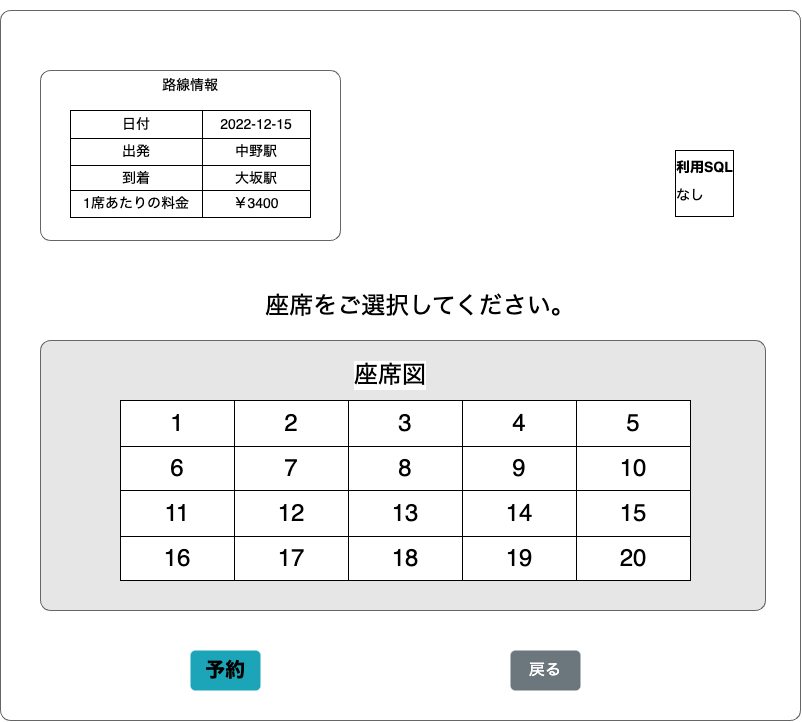

The diagram above was exported from draw.io. Its source (the exported page's mxGraphModel, read from the mxfile embedded in the PNG):
<mxGraphModel dx="1582" dy="2124" grid="1" gridSize="10" guides="1" tooltips="1" connect="1" arrows="1" fold="1" page="1" pageScale="1" pageWidth="1654" pageHeight="1169" background="#ffffff" math="0" shadow="0">
  <root>
    <mxCell id="0" />
    <mxCell id="1" parent="0" />
    <mxCell id="hSuETQnIYKSkKjCoxl6b-1" value="" style="shape=mxgraph.mockup.containers.marginRect;rectMarginTop=10;strokeColor=#666666;strokeWidth=1;dashed=0;rounded=1;arcSize=5;recursiveResize=0;labelBackgroundColor=none;labelBorderColor=none;fontSize=14;fontColor=#000000;fillColor=default;gradientColor=none;movable=0;resizable=0;rotatable=0;deletable=0;editable=0;connectable=0;" parent="1" vertex="1">
      <mxGeometry x="230" y="-890" width="800" height="720" as="geometry" />
    </mxCell>
    <mxCell id="hSuETQnIYKSkKjCoxl6b-16" value="" style="shape=mxgraph.mockup.containers.marginRect;rectMarginTop=10;strokeColor=#666666;strokeWidth=1;dashed=0;rounded=1;arcSize=5;recursiveResize=0;labelBackgroundColor=#FFFFFF;labelBorderColor=none;fontSize=14;fontColor=#000000;fillColor=default;gradientColor=none;movable=0;resizable=0;rotatable=0;deletable=0;editable=0;connectable=0;" parent="1" vertex="1">
      <mxGeometry x="270" y="-830" width="300" height="180" as="geometry" />
    </mxCell>
    <mxCell id="hSuETQnIYKSkKjCoxl6b-3" value="" style="shape=table;startSize=0;container=1;collapsible=0;childLayout=tableLayout;rounded=0;labelBackgroundColor=#FFFFFF;labelBorderColor=none;strokeColor=default;fontSize=14;fontColor=#000000;fillColor=default;gradientColor=none;movable=0;resizable=0;rotatable=0;deletable=0;editable=0;connectable=0;" parent="1" vertex="1">
      <mxGeometry x="300" y="-780" width="240" height="107" as="geometry" />
    </mxCell>
    <mxCell id="hSuETQnIYKSkKjCoxl6b-4" value="" style="shape=tableRow;horizontal=0;startSize=0;swimlaneHead=0;swimlaneBody=0;top=0;left=0;bottom=0;right=0;collapsible=0;dropTarget=0;fillColor=none;points=[[0,0.5],[1,0.5]];portConstraint=eastwest;rounded=0;labelBackgroundColor=#FFFFFF;labelBorderColor=none;strokeColor=default;fontSize=14;fontColor=#000000;movable=0;resizable=0;rotatable=0;deletable=0;editable=0;connectable=0;" parent="hSuETQnIYKSkKjCoxl6b-3" vertex="1">
      <mxGeometry width="240" height="28" as="geometry" />
    </mxCell>
    <mxCell id="hSuETQnIYKSkKjCoxl6b-5" value="日付" style="shape=partialRectangle;html=1;whiteSpace=wrap;connectable=0;overflow=hidden;fillColor=none;top=0;left=0;bottom=0;right=0;pointerEvents=1;rounded=0;labelBackgroundColor=#FFFFFF;labelBorderColor=none;strokeColor=default;fontSize=14;fontColor=#000000;movable=0;resizable=0;rotatable=0;deletable=0;editable=0;" parent="hSuETQnIYKSkKjCoxl6b-4" vertex="1">
      <mxGeometry width="132" height="28" as="geometry">
        <mxRectangle width="132" height="28" as="alternateBounds" />
      </mxGeometry>
    </mxCell>
    <mxCell id="hSuETQnIYKSkKjCoxl6b-6" value="2022-12-15" style="shape=partialRectangle;html=1;whiteSpace=wrap;connectable=0;overflow=hidden;fillColor=none;top=0;left=0;bottom=0;right=0;pointerEvents=1;rounded=0;labelBackgroundColor=#FFFFFF;labelBorderColor=none;strokeColor=default;fontSize=14;fontColor=#000000;movable=0;resizable=0;rotatable=0;deletable=0;editable=0;" parent="hSuETQnIYKSkKjCoxl6b-4" vertex="1">
      <mxGeometry x="132" width="108" height="28" as="geometry">
        <mxRectangle width="108" height="28" as="alternateBounds" />
      </mxGeometry>
    </mxCell>
    <mxCell id="hSuETQnIYKSkKjCoxl6b-7" value="" style="shape=tableRow;horizontal=0;startSize=0;swimlaneHead=0;swimlaneBody=0;top=0;left=0;bottom=0;right=0;collapsible=0;dropTarget=0;fillColor=none;points=[[0,0.5],[1,0.5]];portConstraint=eastwest;rounded=0;labelBackgroundColor=#FFFFFF;labelBorderColor=none;strokeColor=default;fontSize=14;fontColor=#000000;movable=0;resizable=0;rotatable=0;deletable=0;editable=0;connectable=0;" parent="hSuETQnIYKSkKjCoxl6b-3" vertex="1">
      <mxGeometry y="28" width="240" height="27" as="geometry" />
    </mxCell>
    <mxCell id="hSuETQnIYKSkKjCoxl6b-8" value="出発" style="shape=partialRectangle;html=1;whiteSpace=wrap;connectable=0;overflow=hidden;fillColor=none;top=0;left=0;bottom=0;right=0;pointerEvents=1;rounded=0;labelBackgroundColor=#FFFFFF;labelBorderColor=none;strokeColor=default;fontSize=14;fontColor=#000000;movable=0;resizable=0;rotatable=0;deletable=0;editable=0;" parent="hSuETQnIYKSkKjCoxl6b-7" vertex="1">
      <mxGeometry width="132" height="27" as="geometry">
        <mxRectangle width="132" height="27" as="alternateBounds" />
      </mxGeometry>
    </mxCell>
    <mxCell id="hSuETQnIYKSkKjCoxl6b-9" value="中野駅" style="shape=partialRectangle;html=1;whiteSpace=wrap;connectable=0;overflow=hidden;fillColor=none;top=0;left=0;bottom=0;right=0;pointerEvents=1;rounded=0;labelBackgroundColor=#FFFFFF;labelBorderColor=none;strokeColor=default;fontSize=14;fontColor=#000000;movable=0;resizable=0;rotatable=0;deletable=0;editable=0;" parent="hSuETQnIYKSkKjCoxl6b-7" vertex="1">
      <mxGeometry x="132" width="108" height="27" as="geometry">
        <mxRectangle width="108" height="27" as="alternateBounds" />
      </mxGeometry>
    </mxCell>
    <mxCell id="hSuETQnIYKSkKjCoxl6b-10" value="" style="shape=tableRow;horizontal=0;startSize=0;swimlaneHead=0;swimlaneBody=0;top=0;left=0;bottom=0;right=0;collapsible=0;dropTarget=0;fillColor=none;points=[[0,0.5],[1,0.5]];portConstraint=eastwest;rounded=0;labelBackgroundColor=#FFFFFF;labelBorderColor=none;strokeColor=default;fontSize=14;fontColor=#000000;movable=0;resizable=0;rotatable=0;deletable=0;editable=0;connectable=0;" parent="hSuETQnIYKSkKjCoxl6b-3" vertex="1">
      <mxGeometry y="55" width="240" height="25" as="geometry" />
    </mxCell>
    <mxCell id="hSuETQnIYKSkKjCoxl6b-11" value="到着" style="shape=partialRectangle;html=1;whiteSpace=wrap;connectable=0;overflow=hidden;fillColor=none;top=0;left=0;bottom=0;right=0;pointerEvents=1;rounded=0;labelBackgroundColor=#FFFFFF;labelBorderColor=none;strokeColor=default;fontSize=14;fontColor=#000000;movable=0;resizable=0;rotatable=0;deletable=0;editable=0;" parent="hSuETQnIYKSkKjCoxl6b-10" vertex="1">
      <mxGeometry width="132" height="25" as="geometry">
        <mxRectangle width="132" height="25" as="alternateBounds" />
      </mxGeometry>
    </mxCell>
    <mxCell id="hSuETQnIYKSkKjCoxl6b-12" value="大坂駅" style="shape=partialRectangle;html=1;whiteSpace=wrap;connectable=0;overflow=hidden;fillColor=none;top=0;left=0;bottom=0;right=0;pointerEvents=1;rounded=0;labelBackgroundColor=#FFFFFF;labelBorderColor=none;strokeColor=default;fontSize=14;fontColor=#000000;movable=0;resizable=0;rotatable=0;deletable=0;editable=0;" parent="hSuETQnIYKSkKjCoxl6b-10" vertex="1">
      <mxGeometry x="132" width="108" height="25" as="geometry">
        <mxRectangle width="108" height="25" as="alternateBounds" />
      </mxGeometry>
    </mxCell>
    <mxCell id="hSuETQnIYKSkKjCoxl6b-13" value="" style="shape=tableRow;horizontal=0;startSize=0;swimlaneHead=0;swimlaneBody=0;top=0;left=0;bottom=0;right=0;collapsible=0;dropTarget=0;fillColor=none;points=[[0,0.5],[1,0.5]];portConstraint=eastwest;rounded=0;labelBackgroundColor=#FFFFFF;labelBorderColor=none;strokeColor=default;fontSize=14;fontColor=#000000;movable=0;resizable=0;rotatable=0;deletable=0;editable=0;connectable=0;" parent="hSuETQnIYKSkKjCoxl6b-3" vertex="1">
      <mxGeometry y="80" width="240" height="27" as="geometry" />
    </mxCell>
    <mxCell id="hSuETQnIYKSkKjCoxl6b-14" value="1席あたりの料金" style="shape=partialRectangle;html=1;whiteSpace=wrap;connectable=0;overflow=hidden;fillColor=none;top=0;left=0;bottom=0;right=0;pointerEvents=1;rounded=0;labelBackgroundColor=#FFFFFF;labelBorderColor=none;strokeColor=default;fontSize=14;fontColor=#000000;movable=0;resizable=0;rotatable=0;deletable=0;editable=0;" parent="hSuETQnIYKSkKjCoxl6b-13" vertex="1">
      <mxGeometry width="132" height="27" as="geometry">
        <mxRectangle width="132" height="27" as="alternateBounds" />
      </mxGeometry>
    </mxCell>
    <mxCell id="hSuETQnIYKSkKjCoxl6b-15" value="￥3400" style="shape=partialRectangle;html=1;whiteSpace=wrap;connectable=0;overflow=hidden;fillColor=none;top=0;left=0;bottom=0;right=0;pointerEvents=1;rounded=0;labelBackgroundColor=#FFFFFF;labelBorderColor=none;strokeColor=default;fontSize=14;fontColor=#000000;movable=0;resizable=0;rotatable=0;deletable=0;editable=0;" parent="hSuETQnIYKSkKjCoxl6b-13" vertex="1">
      <mxGeometry x="132" width="108" height="27" as="geometry">
        <mxRectangle width="108" height="27" as="alternateBounds" />
      </mxGeometry>
    </mxCell>
    <mxCell id="hSuETQnIYKSkKjCoxl6b-18" value="路線情報" style="text;html=1;strokeColor=none;fillColor=none;align=center;verticalAlign=middle;whiteSpace=wrap;rounded=0;labelBackgroundColor=#FFFFFF;labelBorderColor=none;fontSize=14;fontColor=#000000;movable=0;resizable=0;rotatable=0;deletable=0;editable=0;connectable=0;" parent="1" vertex="1">
      <mxGeometry x="390" y="-820" width="60" height="30" as="geometry" />
    </mxCell>
    <mxCell id="WxCXHzdlDXmCt1_F8xSk-18" value="" style="shape=mxgraph.mockup.containers.marginRect;rectMarginTop=10;strokeColor=#666666;strokeWidth=1;dashed=0;rounded=1;arcSize=5;recursiveResize=0;fontSize=16;fontColor=#000000;fillColor=#E6E6E6;gradientColor=none;movable=0;resizable=0;rotatable=0;deletable=0;editable=0;connectable=0;" parent="1" vertex="1">
      <mxGeometry x="270" y="-560" width="725" height="280" as="geometry" />
    </mxCell>
    <mxCell id="hSuETQnIYKSkKjCoxl6b-20" value="&lt;font style=&quot;font-size: 24px;&quot;&gt;座席図&lt;/font&gt;" style="text;html=1;strokeColor=none;fillColor=none;align=center;verticalAlign=middle;whiteSpace=wrap;rounded=0;labelBackgroundColor=#FFFFFF;labelBorderColor=none;fontSize=14;fontColor=#000000;movable=0;resizable=0;rotatable=0;deletable=0;editable=0;connectable=0;" parent="1" vertex="1">
      <mxGeometry x="520" y="-530" width="200" height="30" as="geometry" />
    </mxCell>
    <mxCell id="hSuETQnIYKSkKjCoxl6b-21" value="" style="shape=table;startSize=0;container=1;collapsible=0;childLayout=tableLayout;rounded=0;labelBackgroundColor=#FFFFFF;labelBorderColor=none;strokeColor=default;fontSize=24;fontColor=#000000;fillColor=default;gradientColor=none;movable=0;resizable=0;rotatable=0;deletable=0;editable=0;connectable=0;" parent="1" vertex="1">
      <mxGeometry x="350" y="-490" width="570" height="180" as="geometry" />
    </mxCell>
    <mxCell id="hSuETQnIYKSkKjCoxl6b-22" value="" style="shape=tableRow;horizontal=0;startSize=0;swimlaneHead=0;swimlaneBody=0;top=0;left=0;bottom=0;right=0;collapsible=0;dropTarget=0;fillColor=none;points=[[0,0.5],[1,0.5]];portConstraint=eastwest;rounded=0;labelBackgroundColor=#FFFFFF;labelBorderColor=none;strokeColor=default;fontSize=24;fontColor=#000000;movable=0;resizable=0;rotatable=0;deletable=0;editable=0;connectable=0;" parent="hSuETQnIYKSkKjCoxl6b-21" vertex="1">
      <mxGeometry width="570" height="46" as="geometry" />
    </mxCell>
    <mxCell id="hSuETQnIYKSkKjCoxl6b-23" value="1" style="shape=partialRectangle;html=1;whiteSpace=wrap;connectable=0;overflow=hidden;fillColor=none;top=0;left=0;bottom=0;right=0;pointerEvents=1;rounded=0;labelBackgroundColor=#FFFFFF;labelBorderColor=none;strokeColor=default;fontSize=24;fontColor=#000000;movable=0;resizable=0;rotatable=0;deletable=0;editable=0;" parent="hSuETQnIYKSkKjCoxl6b-22" vertex="1">
      <mxGeometry width="114" height="46" as="geometry">
        <mxRectangle width="114" height="46" as="alternateBounds" />
      </mxGeometry>
    </mxCell>
    <mxCell id="hSuETQnIYKSkKjCoxl6b-24" value="2" style="shape=partialRectangle;html=1;whiteSpace=wrap;connectable=0;overflow=hidden;fillColor=none;top=0;left=0;bottom=0;right=0;pointerEvents=1;rounded=0;labelBackgroundColor=#FFFFFF;labelBorderColor=none;strokeColor=default;fontSize=24;fontColor=#000000;movable=0;resizable=0;rotatable=0;deletable=0;editable=0;" parent="hSuETQnIYKSkKjCoxl6b-22" vertex="1">
      <mxGeometry x="114" width="114" height="46" as="geometry">
        <mxRectangle width="114" height="46" as="alternateBounds" />
      </mxGeometry>
    </mxCell>
    <mxCell id="hSuETQnIYKSkKjCoxl6b-25" value="3" style="shape=partialRectangle;html=1;whiteSpace=wrap;connectable=0;overflow=hidden;fillColor=none;top=0;left=0;bottom=0;right=0;pointerEvents=1;rounded=0;labelBackgroundColor=#FFFFFF;labelBorderColor=none;strokeColor=default;fontSize=24;fontColor=#000000;movable=0;resizable=0;rotatable=0;deletable=0;editable=0;" parent="hSuETQnIYKSkKjCoxl6b-22" vertex="1">
      <mxGeometry x="228" width="114" height="46" as="geometry">
        <mxRectangle width="114" height="46" as="alternateBounds" />
      </mxGeometry>
    </mxCell>
    <mxCell id="hSuETQnIYKSkKjCoxl6b-26" value="4" style="shape=partialRectangle;html=1;whiteSpace=wrap;connectable=0;overflow=hidden;fillColor=none;top=0;left=0;bottom=0;right=0;pointerEvents=1;rounded=0;labelBackgroundColor=#FFFFFF;labelBorderColor=none;strokeColor=default;fontSize=24;fontColor=#000000;movable=0;resizable=0;rotatable=0;deletable=0;editable=0;" parent="hSuETQnIYKSkKjCoxl6b-22" vertex="1">
      <mxGeometry x="342" width="114" height="46" as="geometry">
        <mxRectangle width="114" height="46" as="alternateBounds" />
      </mxGeometry>
    </mxCell>
    <mxCell id="hSuETQnIYKSkKjCoxl6b-27" value="5" style="shape=partialRectangle;html=1;whiteSpace=wrap;connectable=0;overflow=hidden;fillColor=none;top=0;left=0;bottom=0;right=0;pointerEvents=1;rounded=0;labelBackgroundColor=#FFFFFF;labelBorderColor=none;strokeColor=default;fontSize=24;fontColor=#000000;movable=0;resizable=0;rotatable=0;deletable=0;editable=0;" parent="hSuETQnIYKSkKjCoxl6b-22" vertex="1">
      <mxGeometry x="456" width="114" height="46" as="geometry">
        <mxRectangle width="114" height="46" as="alternateBounds" />
      </mxGeometry>
    </mxCell>
    <mxCell id="hSuETQnIYKSkKjCoxl6b-28" value="" style="shape=tableRow;horizontal=0;startSize=0;swimlaneHead=0;swimlaneBody=0;top=0;left=0;bottom=0;right=0;collapsible=0;dropTarget=0;fillColor=none;points=[[0,0.5],[1,0.5]];portConstraint=eastwest;rounded=0;labelBackgroundColor=#FFFFFF;labelBorderColor=none;strokeColor=default;fontSize=24;fontColor=#000000;movable=0;resizable=0;rotatable=0;deletable=0;editable=0;connectable=0;" parent="hSuETQnIYKSkKjCoxl6b-21" vertex="1">
      <mxGeometry y="46" width="570" height="44" as="geometry" />
    </mxCell>
    <mxCell id="hSuETQnIYKSkKjCoxl6b-29" value="6" style="shape=partialRectangle;html=1;whiteSpace=wrap;connectable=0;overflow=hidden;fillColor=none;top=0;left=0;bottom=0;right=0;pointerEvents=1;rounded=0;labelBackgroundColor=#FFFFFF;labelBorderColor=none;strokeColor=default;fontSize=24;fontColor=#000000;movable=0;resizable=0;rotatable=0;deletable=0;editable=0;" parent="hSuETQnIYKSkKjCoxl6b-28" vertex="1">
      <mxGeometry width="114" height="44" as="geometry">
        <mxRectangle width="114" height="44" as="alternateBounds" />
      </mxGeometry>
    </mxCell>
    <mxCell id="hSuETQnIYKSkKjCoxl6b-30" value="7" style="shape=partialRectangle;html=1;whiteSpace=wrap;connectable=0;overflow=hidden;fillColor=none;top=0;left=0;bottom=0;right=0;pointerEvents=1;rounded=0;labelBackgroundColor=#FFFFFF;labelBorderColor=none;strokeColor=default;fontSize=24;fontColor=#000000;movable=0;resizable=0;rotatable=0;deletable=0;editable=0;" parent="hSuETQnIYKSkKjCoxl6b-28" vertex="1">
      <mxGeometry x="114" width="114" height="44" as="geometry">
        <mxRectangle width="114" height="44" as="alternateBounds" />
      </mxGeometry>
    </mxCell>
    <mxCell id="hSuETQnIYKSkKjCoxl6b-31" value="8" style="shape=partialRectangle;html=1;whiteSpace=wrap;connectable=0;overflow=hidden;fillColor=none;top=0;left=0;bottom=0;right=0;pointerEvents=1;rounded=0;labelBackgroundColor=#FFFFFF;labelBorderColor=none;strokeColor=default;fontSize=24;fontColor=#000000;movable=0;resizable=0;rotatable=0;deletable=0;editable=0;" parent="hSuETQnIYKSkKjCoxl6b-28" vertex="1">
      <mxGeometry x="228" width="114" height="44" as="geometry">
        <mxRectangle width="114" height="44" as="alternateBounds" />
      </mxGeometry>
    </mxCell>
    <mxCell id="hSuETQnIYKSkKjCoxl6b-32" value="9" style="shape=partialRectangle;html=1;whiteSpace=wrap;connectable=0;overflow=hidden;fillColor=none;top=0;left=0;bottom=0;right=0;pointerEvents=1;rounded=0;labelBackgroundColor=#FFFFFF;labelBorderColor=none;strokeColor=default;fontSize=24;fontColor=#000000;movable=0;resizable=0;rotatable=0;deletable=0;editable=0;" parent="hSuETQnIYKSkKjCoxl6b-28" vertex="1">
      <mxGeometry x="342" width="114" height="44" as="geometry">
        <mxRectangle width="114" height="44" as="alternateBounds" />
      </mxGeometry>
    </mxCell>
    <mxCell id="hSuETQnIYKSkKjCoxl6b-33" value="10" style="shape=partialRectangle;html=1;whiteSpace=wrap;connectable=0;overflow=hidden;fillColor=none;top=0;left=0;bottom=0;right=0;pointerEvents=1;rounded=0;labelBackgroundColor=#FFFFFF;labelBorderColor=none;strokeColor=default;fontSize=24;fontColor=#000000;movable=0;resizable=0;rotatable=0;deletable=0;editable=0;" parent="hSuETQnIYKSkKjCoxl6b-28" vertex="1">
      <mxGeometry x="456" width="114" height="44" as="geometry">
        <mxRectangle width="114" height="44" as="alternateBounds" />
      </mxGeometry>
    </mxCell>
    <mxCell id="hSuETQnIYKSkKjCoxl6b-34" value="" style="shape=tableRow;horizontal=0;startSize=0;swimlaneHead=0;swimlaneBody=0;top=0;left=0;bottom=0;right=0;collapsible=0;dropTarget=0;fillColor=none;points=[[0,0.5],[1,0.5]];portConstraint=eastwest;rounded=0;labelBackgroundColor=#FFFFFF;labelBorderColor=none;strokeColor=default;fontSize=24;fontColor=#000000;movable=0;resizable=0;rotatable=0;deletable=0;editable=0;connectable=0;" parent="hSuETQnIYKSkKjCoxl6b-21" vertex="1">
      <mxGeometry y="90" width="570" height="46" as="geometry" />
    </mxCell>
    <mxCell id="hSuETQnIYKSkKjCoxl6b-35" value="11" style="shape=partialRectangle;html=1;whiteSpace=wrap;connectable=0;overflow=hidden;fillColor=none;top=0;left=0;bottom=0;right=0;pointerEvents=1;rounded=0;labelBackgroundColor=#FFFFFF;labelBorderColor=none;strokeColor=default;fontSize=24;fontColor=#000000;movable=0;resizable=0;rotatable=0;deletable=0;editable=0;" parent="hSuETQnIYKSkKjCoxl6b-34" vertex="1">
      <mxGeometry width="114" height="46" as="geometry">
        <mxRectangle width="114" height="46" as="alternateBounds" />
      </mxGeometry>
    </mxCell>
    <mxCell id="hSuETQnIYKSkKjCoxl6b-36" value="12" style="shape=partialRectangle;html=1;whiteSpace=wrap;connectable=0;overflow=hidden;fillColor=none;top=0;left=0;bottom=0;right=0;pointerEvents=1;rounded=0;labelBackgroundColor=#FFFFFF;labelBorderColor=none;strokeColor=default;fontSize=24;fontColor=#000000;movable=0;resizable=0;rotatable=0;deletable=0;editable=0;" parent="hSuETQnIYKSkKjCoxl6b-34" vertex="1">
      <mxGeometry x="114" width="114" height="46" as="geometry">
        <mxRectangle width="114" height="46" as="alternateBounds" />
      </mxGeometry>
    </mxCell>
    <mxCell id="hSuETQnIYKSkKjCoxl6b-37" value="13" style="shape=partialRectangle;html=1;whiteSpace=wrap;connectable=0;overflow=hidden;fillColor=none;top=0;left=0;bottom=0;right=0;pointerEvents=1;rounded=0;labelBackgroundColor=#FFFFFF;labelBorderColor=none;strokeColor=default;fontSize=24;fontColor=#000000;movable=0;resizable=0;rotatable=0;deletable=0;editable=0;" parent="hSuETQnIYKSkKjCoxl6b-34" vertex="1">
      <mxGeometry x="228" width="114" height="46" as="geometry">
        <mxRectangle width="114" height="46" as="alternateBounds" />
      </mxGeometry>
    </mxCell>
    <mxCell id="hSuETQnIYKSkKjCoxl6b-38" value="14" style="shape=partialRectangle;html=1;whiteSpace=wrap;connectable=0;overflow=hidden;fillColor=none;top=0;left=0;bottom=0;right=0;pointerEvents=1;rounded=0;labelBackgroundColor=#FFFFFF;labelBorderColor=none;strokeColor=default;fontSize=24;fontColor=#000000;movable=0;resizable=0;rotatable=0;deletable=0;editable=0;" parent="hSuETQnIYKSkKjCoxl6b-34" vertex="1">
      <mxGeometry x="342" width="114" height="46" as="geometry">
        <mxRectangle width="114" height="46" as="alternateBounds" />
      </mxGeometry>
    </mxCell>
    <mxCell id="hSuETQnIYKSkKjCoxl6b-39" value="15" style="shape=partialRectangle;html=1;whiteSpace=wrap;connectable=0;overflow=hidden;fillColor=none;top=0;left=0;bottom=0;right=0;pointerEvents=1;rounded=0;labelBackgroundColor=#FFFFFF;labelBorderColor=none;strokeColor=default;fontSize=24;fontColor=#000000;movable=0;resizable=0;rotatable=0;deletable=0;editable=0;" parent="hSuETQnIYKSkKjCoxl6b-34" vertex="1">
      <mxGeometry x="456" width="114" height="46" as="geometry">
        <mxRectangle width="114" height="46" as="alternateBounds" />
      </mxGeometry>
    </mxCell>
    <mxCell id="hSuETQnIYKSkKjCoxl6b-40" value="" style="shape=tableRow;horizontal=0;startSize=0;swimlaneHead=0;swimlaneBody=0;top=0;left=0;bottom=0;right=0;collapsible=0;dropTarget=0;fillColor=none;points=[[0,0.5],[1,0.5]];portConstraint=eastwest;rounded=0;labelBackgroundColor=#FFFFFF;labelBorderColor=none;strokeColor=default;fontSize=24;fontColor=#000000;movable=0;resizable=0;rotatable=0;deletable=0;editable=0;connectable=0;" parent="hSuETQnIYKSkKjCoxl6b-21" vertex="1">
      <mxGeometry y="136" width="570" height="44" as="geometry" />
    </mxCell>
    <mxCell id="hSuETQnIYKSkKjCoxl6b-41" value="16" style="shape=partialRectangle;html=1;whiteSpace=wrap;connectable=0;overflow=hidden;fillColor=none;top=0;left=0;bottom=0;right=0;pointerEvents=1;rounded=0;labelBackgroundColor=#FFFFFF;labelBorderColor=none;strokeColor=default;fontSize=24;fontColor=#000000;movable=0;resizable=0;rotatable=0;deletable=0;editable=0;" parent="hSuETQnIYKSkKjCoxl6b-40" vertex="1">
      <mxGeometry width="114" height="44" as="geometry">
        <mxRectangle width="114" height="44" as="alternateBounds" />
      </mxGeometry>
    </mxCell>
    <mxCell id="hSuETQnIYKSkKjCoxl6b-42" value="17" style="shape=partialRectangle;html=1;whiteSpace=wrap;connectable=0;overflow=hidden;fillColor=none;top=0;left=0;bottom=0;right=0;pointerEvents=1;rounded=0;labelBackgroundColor=#FFFFFF;labelBorderColor=none;strokeColor=default;fontSize=24;fontColor=#000000;movable=0;resizable=0;rotatable=0;deletable=0;editable=0;" parent="hSuETQnIYKSkKjCoxl6b-40" vertex="1">
      <mxGeometry x="114" width="114" height="44" as="geometry">
        <mxRectangle width="114" height="44" as="alternateBounds" />
      </mxGeometry>
    </mxCell>
    <mxCell id="hSuETQnIYKSkKjCoxl6b-43" value="18" style="shape=partialRectangle;html=1;whiteSpace=wrap;connectable=0;overflow=hidden;fillColor=none;top=0;left=0;bottom=0;right=0;pointerEvents=1;rounded=0;labelBackgroundColor=#FFFFFF;labelBorderColor=none;strokeColor=default;fontSize=24;fontColor=#000000;movable=0;resizable=0;rotatable=0;deletable=0;editable=0;" parent="hSuETQnIYKSkKjCoxl6b-40" vertex="1">
      <mxGeometry x="228" width="114" height="44" as="geometry">
        <mxRectangle width="114" height="44" as="alternateBounds" />
      </mxGeometry>
    </mxCell>
    <mxCell id="hSuETQnIYKSkKjCoxl6b-44" value="19" style="shape=partialRectangle;html=1;whiteSpace=wrap;connectable=0;overflow=hidden;fillColor=none;top=0;left=0;bottom=0;right=0;pointerEvents=1;rounded=0;labelBackgroundColor=#FFFFFF;labelBorderColor=none;strokeColor=default;fontSize=24;fontColor=#000000;movable=0;resizable=0;rotatable=0;deletable=0;editable=0;" parent="hSuETQnIYKSkKjCoxl6b-40" vertex="1">
      <mxGeometry x="342" width="114" height="44" as="geometry">
        <mxRectangle width="114" height="44" as="alternateBounds" />
      </mxGeometry>
    </mxCell>
    <mxCell id="hSuETQnIYKSkKjCoxl6b-45" value="20" style="shape=partialRectangle;html=1;whiteSpace=wrap;connectable=0;overflow=hidden;fillColor=none;top=0;left=0;bottom=0;right=0;pointerEvents=1;rounded=0;labelBackgroundColor=#FFFFFF;labelBorderColor=none;strokeColor=default;fontSize=24;fontColor=#000000;movable=0;resizable=0;rotatable=0;deletable=0;editable=0;" parent="hSuETQnIYKSkKjCoxl6b-40" vertex="1">
      <mxGeometry x="456" width="114" height="44" as="geometry">
        <mxRectangle width="114" height="44" as="alternateBounds" />
      </mxGeometry>
    </mxCell>
    <mxCell id="hSuETQnIYKSkKjCoxl6b-46" value="座席をご選択してください。" style="text;html=1;strokeColor=none;fillColor=none;align=center;verticalAlign=middle;whiteSpace=wrap;rounded=0;labelBackgroundColor=#FFFFFF;labelBorderColor=none;fontSize=24;fontColor=#000000;movable=0;resizable=0;rotatable=0;deletable=0;editable=0;connectable=0;" parent="1" vertex="1">
      <mxGeometry x="480" y="-599" width="340" height="30" as="geometry" />
    </mxCell>
    <mxCell id="hSuETQnIYKSkKjCoxl6b-47" value="&lt;font style=&quot;font-size: 20px;&quot; color=&quot;#000000&quot;&gt;予約&lt;/font&gt;" style="html=1;shadow=0;dashed=0;shape=mxgraph.bootstrap.rrect;rSize=5;strokeColor=none;strokeWidth=1;fillColor=#1CA5B8;fontColor=#FFFFFF;whiteSpace=wrap;align=center;verticalAlign=middle;spacingLeft=0;fontStyle=1;fontSize=14;spacing=5;rounded=0;labelBackgroundColor=none;labelBorderColor=none;movable=0;resizable=0;rotatable=0;deletable=0;editable=0;connectable=0;" parent="1" vertex="1">
      <mxGeometry x="420" y="-240" width="70" height="40" as="geometry" />
    </mxCell>
    <mxCell id="hSuETQnIYKSkKjCoxl6b-48" value="戻る" style="html=1;shadow=0;dashed=0;shape=mxgraph.bootstrap.rrect;rSize=5;strokeColor=none;strokeWidth=1;fillColor=#6C767D;fontColor=#FFFFFF;whiteSpace=wrap;align=center;verticalAlign=middle;spacingLeft=0;fontStyle=0;fontSize=16;spacing=5;rounded=0;labelBackgroundColor=none;labelBorderColor=none;movable=0;resizable=0;rotatable=0;deletable=0;editable=0;connectable=0;" parent="1" vertex="1">
      <mxGeometry x="740" y="-240" width="70" height="40" as="geometry" />
    </mxCell>
    <mxCell id="j0O3IqshNLqs5ZpXcFCD-1" value="&lt;h1 style=&quot;line-height: 100%; font-size: 14px;&quot;&gt;&lt;font color=&quot;#000000&quot; style=&quot;font-size: 14px;&quot;&gt;利用SQL&lt;/font&gt;&lt;/h1&gt;&lt;p style=&quot;line-height: 100%; font-size: 14px;&quot;&gt;なし&lt;/p&gt;" style="text;html=1;spacing=5;spacingTop=-20;whiteSpace=wrap;overflow=hidden;rounded=0;labelBackgroundColor=#FFFFFF;fontSize=48;labelBorderColor=default;movable=0;resizable=0;rotatable=0;deletable=0;editable=0;connectable=0;" parent="1" vertex="1">
      <mxGeometry x="900" y="-730" width="70" height="70" as="geometry" />
    </mxCell>
  </root>
</mxGraphModel>